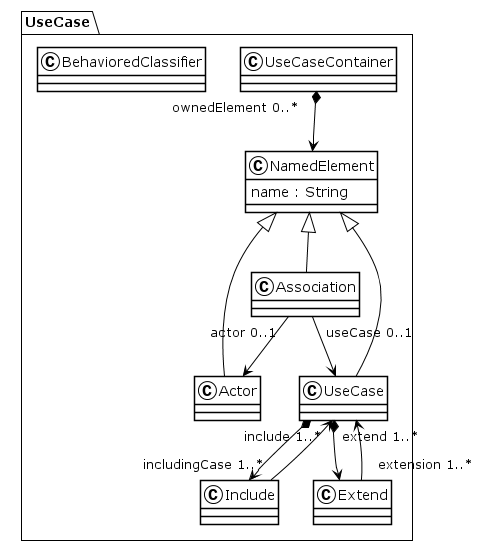

The diagram above was rendered by PlantUML. Its source (embedded in the PNG):
@startuml
!theme plain
package UseCase {
class Actor {
}
NamedElement <|-- Actor
class UseCase {
}
NamedElement <|-- UseCase
UseCase "include 1..*" *--> Include
UseCase "extend 1..*" *--> Extend
class Extend {
}
Extend "extension 1..*" --> UseCase
class Include {
}
Include "includingCase 1..*" --> UseCase
class UseCaseContainer {
}
UseCaseContainer "ownedElement 0..*" *--> NamedElement
class BehavioredClassifier {
}
class NamedElement {
	 name : String
}
class Association {
}
NamedElement <|-- Association
Association "actor 0..1" --> Actor
Association "useCase 0..1" --> UseCase
}
@enduml